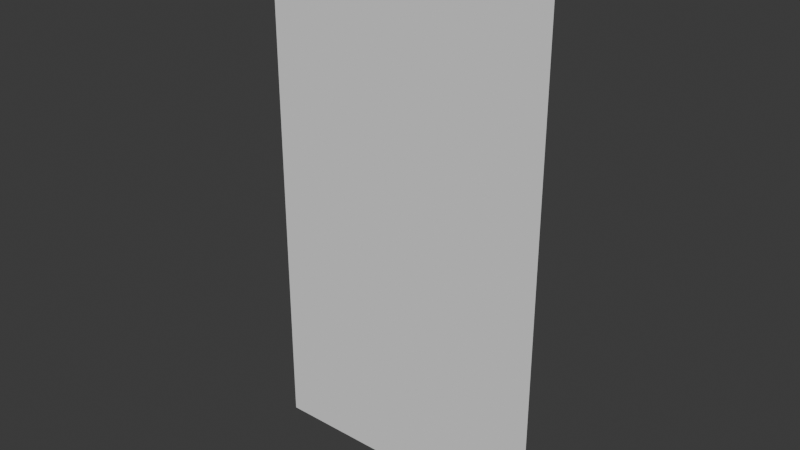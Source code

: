 # Source: distorted_ss_plane.blend  (saved by Blender 4.1.24; exported with 4.5.12 LTS)
import bpy
from mathutils import Matrix  # noqa: F401  (used for matrix-valued properties, if any)

bpy.ops.wm.read_factory_settings(use_empty=True)
scene = bpy.context.scene
scene.name = 'Scene'

# ---- collections
col_collection = bpy.data.collections.new('Collection'); scene.collection.children.link(col_collection)

# ---- world
world_world = bpy.data.worlds.new('World'); scene.world = world_world
world_world.use_nodes = True; world_world.node_tree.nodes.clear()
_N = world_world.node_tree.nodes; _L = world_world.node_tree.links
n0 = _N.new('ShaderNodeOutputWorld'); n0.name = 'World Output'; n0.location = (300, 300)
n1 = _N.new('ShaderNodeBackground'); n1.name = 'Background'; n1.location = (10, 300)
n1.inputs[0].default_value = (0.05088, 0.05088, 0.05088, 1.0)
_L.new(n1.outputs[0], n0.inputs[0])
n0.is_active_output = True
world_world.color = (0.05088, 0.05088, 0.05088)
world_world.use_sun_shadow = False
world_world.sun_shadow_jitter_overblur = 0.0

# ---- meshes
me_plane = bpy.data.meshes.new('Plane')
me_plane.from_pydata([(-0.521, 0.0, 0.96), (0.521, 0.0, 0.96), (-0.521, 0.0, -0.96), (0.521, 0.0, -0.96)], [], [(1, 2, 0), (1, 3, 2)])
_uv = me_plane.uv_layers.new(name='UVMap')
_uv.uv.foreach_set('vector', [1.0, 0.0, 0.0, 1.0, 0.0, 0.0, 1.0, 0.0, 1.0, 1.0, 0.0, 1.0])
me_plane.update()
me_plane.normals_split_custom_set([tuple(v) for v in zip(*[iter([0.0, 1.0, 0.0, 0.0, 1.0, 0.0, 0.0, 1.0, 0.0, 0.0, 1.0, 0.0, 0.0, 1.0, 0.0, 0.0, 1.0, 0.0])] * 3)])

# ---- objects
ob_plane = bpy.data.objects.new('Plane', me_plane)

# ---- transforms, parenting, visibility, modifiers, constraints
ob_plane.location = (0.0, 0.0, 0.0)
ob_plane.rotation_euler = (3.142, -0.0, 0.0)

# ---- collection membership
col_collection.objects.link(ob_plane)

# ---- scene / render settings (as saved in the file)
scene.frame_start = 1; scene.frame_end = 250; scene.frame_set(1)
scene.render.engine = 'BLENDER_EEVEE_NEXT'
scene.cycles.sampling_pattern = 'TABULATED_SOBOL'
scene.eevee.ray_tracing_options.trace_max_roughness = 0.0
bpy.context.view_layer.update()

# ---- added for rendering (the .blend has no active camera and no usable light): camera, sun
cam_auto = bpy.data.cameras.new('AutoCamera')
cam_auto.lens = 50.0
cam_auto.sensor_width = 36.0
cam_auto.clip_end = 1000.0
ob_auto_camera = bpy.data.objects.new('AutoCamera', cam_auto)
scene.collection.objects.link(ob_auto_camera)
ob_auto_camera.location = (2.02118, -2.42542, 1.61694)
ob_auto_camera.rotation_euler = (1.09748, -7.21219e-08, 0.694738)
scene.camera = ob_auto_camera
light_auto_sun = bpy.data.lights.new('AutoSun', 'SUN')
light_auto_sun.energy = 3.0
light_auto_sun.angle = 0.0523599
ob_auto_sun = bpy.data.objects.new('AutoSun', light_auto_sun)
scene.collection.objects.link(ob_auto_sun)
ob_auto_sun.rotation_euler = (0.872665, 0.174533, 0.523599)
bpy.context.view_layer.update()
